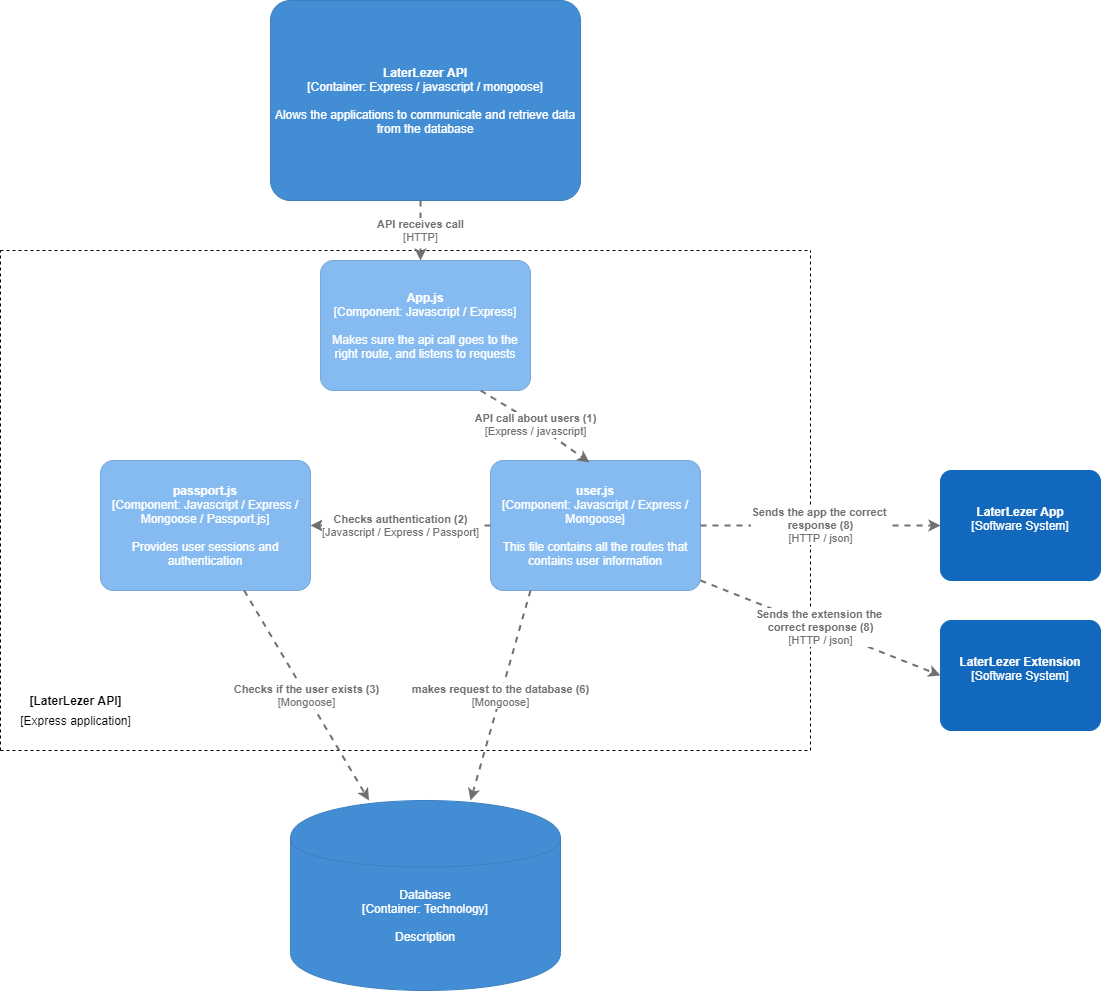

The diagram above was exported from draw.io. Its source (the exported page's mxGraphModel, read from the mxfile embedded in the PNG):
<mxGraphModel dx="1662" dy="737" grid="1" gridSize="10" guides="1" tooltips="1" connect="1" arrows="1" fold="1" page="1" pageScale="1" pageWidth="827" pageHeight="1169" math="0" shadow="0">
  <root>
    <mxCell id="ZjISs_zjeWQ31Qm5_XCD-0" />
    <mxCell id="ZjISs_zjeWQ31Qm5_XCD-1" parent="ZjISs_zjeWQ31Qm5_XCD-0" />
    <object placeholders="1" c4Name="LaterLezer API" c4Type="Container" c4Technology="Express / javascript / mongoose" c4Description="Alows the applications to communicate and retrieve data from the database" label="&lt;b&gt;%c4Name%&lt;/b&gt;&lt;div&gt;[%c4Type%: %c4Technology%]&lt;/div&gt;&lt;br&gt;&lt;div&gt;%c4Description%&lt;/div&gt;" id="ZjISs_zjeWQ31Qm5_XCD-2">
      <mxCell style="rounded=1;whiteSpace=wrap;html=1;labelBackgroundColor=none;fillColor=#438DD5;fontColor=#ffffff;align=center;arcSize=10;strokeColor=#3C7FC0;metaEdit=1;metaData={&quot;c4Type&quot;:{&quot;editable&quot;:true}};points=[[0.25,0,0],[0.5,0,0],[0.75,0,0],[1,0.25,0],[1,0.5,0],[1,0.75,0],[0.75,1,0],[0.5,1,0],[0.25,1,0],[0,0.75,0],[0,0.5,0],[0,0.25,0]];" parent="ZjISs_zjeWQ31Qm5_XCD-1" vertex="1">
        <mxGeometry x="330" y="20" width="310" height="200" as="geometry" />
      </mxCell>
    </object>
    <mxCell id="ZjISs_zjeWQ31Qm5_XCD-3" value="" style="endArrow=none;dashed=1;html=1;" parent="ZjISs_zjeWQ31Qm5_XCD-1" edge="1">
      <mxGeometry width="50" height="50" relative="1" as="geometry">
        <mxPoint x="60" y="270" as="sourcePoint" />
        <mxPoint x="870" y="270" as="targetPoint" />
      </mxGeometry>
    </mxCell>
    <mxCell id="ZjISs_zjeWQ31Qm5_XCD-4" value="" style="endArrow=none;dashed=1;html=1;" parent="ZjISs_zjeWQ31Qm5_XCD-1" edge="1">
      <mxGeometry width="50" height="50" relative="1" as="geometry">
        <mxPoint x="60" y="770" as="sourcePoint" />
        <mxPoint x="870" y="770" as="targetPoint" />
      </mxGeometry>
    </mxCell>
    <mxCell id="ZjISs_zjeWQ31Qm5_XCD-5" value="" style="endArrow=none;dashed=1;html=1;" parent="ZjISs_zjeWQ31Qm5_XCD-1" edge="1">
      <mxGeometry width="50" height="50" relative="1" as="geometry">
        <mxPoint x="60" y="770" as="sourcePoint" />
        <mxPoint x="60" y="270" as="targetPoint" />
      </mxGeometry>
    </mxCell>
    <mxCell id="ZjISs_zjeWQ31Qm5_XCD-6" value="" style="endArrow=none;dashed=1;html=1;" parent="ZjISs_zjeWQ31Qm5_XCD-1" edge="1">
      <mxGeometry width="50" height="50" relative="1" as="geometry">
        <mxPoint x="870" y="770" as="sourcePoint" />
        <mxPoint x="870" y="270" as="targetPoint" />
      </mxGeometry>
    </mxCell>
    <object placeholders="1" c4Name="App.js" c4Type="Component" c4Technology="Javascript / Express" c4Description="Makes sure the api call goes to the right route, and listens to requests" label="&lt;b&gt;%c4Name%&lt;/b&gt;&lt;div&gt;[%c4Type%: %c4Technology%]&lt;/div&gt;&lt;br&gt;&lt;div&gt;%c4Description%&lt;/div&gt;" id="ZjISs_zjeWQ31Qm5_XCD-7">
      <mxCell style="rounded=1;whiteSpace=wrap;html=1;labelBackgroundColor=none;fillColor=#85BBF0;fontColor=#ffffff;align=center;arcSize=10;strokeColor=#78A8D8;metaEdit=1;metaData={&quot;c4Type&quot;:{&quot;editable&quot;:true}};points=[[0.25,0,0],[0.5,0,0],[0.75,0,0],[1,0.25,0],[1,0.5,0],[1,0.75,0],[0.75,1,0],[0.5,1,0],[0.25,1,0],[0,0.75,0],[0,0.5,0],[0,0.25,0]];" parent="ZjISs_zjeWQ31Qm5_XCD-1" vertex="1">
        <mxGeometry x="380" y="280" width="210" height="130" as="geometry" />
      </mxCell>
    </object>
    <object placeholders="1" c4Type="Database" c4Technology="Technology" c4Description="Description" label="%c4Type%&lt;div&gt;[Container:&amp;nbsp;%c4Technology%]&lt;/div&gt;&lt;br&gt;&lt;div&gt;%c4Description%&lt;/div&gt;" id="ZjISs_zjeWQ31Qm5_XCD-10">
      <mxCell style="shape=cylinder;whiteSpace=wrap;html=1;boundedLbl=1;rounded=0;labelBackgroundColor=none;fillColor=#438DD5;fontSize=12;fontColor=#ffffff;align=center;strokeColor=#3C7FC0;metaEdit=1;points=[[0.5,0,0],[1,0.25,0],[1,0.5,0],[1,0.75,0],[0.5,1,0],[0,0.75,0],[0,0.5,0],[0,0.25,0]];metaData={&quot;c4Type&quot;:{&quot;editable&quot;:false}};" parent="ZjISs_zjeWQ31Qm5_XCD-1" vertex="1">
        <mxGeometry x="350" y="820" width="270" height="190" as="geometry" />
      </mxCell>
    </object>
    <object placeholders="1" c4Name="user.js" c4Type="Component" c4Technology="Javascript / Express / Mongoose" c4Description="This file contains all the routes that contains user information" label="&lt;b&gt;%c4Name%&lt;/b&gt;&lt;div&gt;[%c4Type%: %c4Technology%]&lt;/div&gt;&lt;br&gt;&lt;div&gt;%c4Description%&lt;/div&gt;" id="ZjISs_zjeWQ31Qm5_XCD-16">
      <mxCell style="rounded=1;whiteSpace=wrap;html=1;labelBackgroundColor=none;fillColor=#85BBF0;fontColor=#ffffff;align=center;arcSize=10;strokeColor=#78A8D8;metaEdit=1;metaData={&quot;c4Type&quot;:{&quot;editable&quot;:true}};points=[[0.25,0,0],[0.5,0,0],[0.75,0,0],[1,0.25,0],[1,0.5,0],[1,0.75,0],[0.75,1,0],[0.5,1,0],[0.25,1,0],[0,0.75,0],[0,0.5,0],[0,0.25,0]];" parent="ZjISs_zjeWQ31Qm5_XCD-1" vertex="1">
        <mxGeometry x="550" y="480" width="210" height="130" as="geometry" />
      </mxCell>
    </object>
    <object placeholders="1" c4Name="passport.js" c4Type="Component" c4Technology="Javascript / Express / Mongoose / Passport.js" c4Description="Provides user sessions and authentication" label="&lt;b&gt;%c4Name%&lt;/b&gt;&lt;div&gt;[%c4Type%: %c4Technology%]&lt;/div&gt;&lt;br&gt;&lt;div&gt;%c4Description%&lt;/div&gt;" id="ZjISs_zjeWQ31Qm5_XCD-19">
      <mxCell style="rounded=1;whiteSpace=wrap;html=1;labelBackgroundColor=none;fillColor=#85BBF0;fontColor=#ffffff;align=center;arcSize=10;strokeColor=#78A8D8;metaEdit=1;metaData={&quot;c4Type&quot;:{&quot;editable&quot;:true}};points=[[0.25,0,0],[0.5,0,0],[0.75,0,0],[1,0.25,0],[1,0.5,0],[1,0.75,0],[0.75,1,0],[0.5,1,0],[0.25,1,0],[0,0.75,0],[0,0.5,0],[0,0.25,0]];" parent="ZjISs_zjeWQ31Qm5_XCD-1" vertex="1">
        <mxGeometry x="160" y="480" width="210" height="130" as="geometry" />
      </mxCell>
    </object>
    <object placeholders="1" c4Type="Relationship" c4Technology="HTTP" c4Description="API receives call" label="&lt;div style=&quot;text-align: left&quot;&gt;&lt;div style=&quot;text-align: center&quot;&gt;&lt;b&gt;%c4Description%&lt;/b&gt;&lt;/div&gt;&lt;div style=&quot;text-align: center&quot;&gt;[%c4Technology%]&lt;/div&gt;&lt;/div&gt;" id="aPEQrWLm6rVnh6HZq93h-6">
      <mxCell style="edgeStyle=none;rounded=0;html=1;entryX=0.476;entryY=0;jettySize=auto;orthogonalLoop=1;strokeColor=#707070;strokeWidth=2;fontColor=#707070;jumpStyle=none;dashed=1;metaEdit=1;metaData={&quot;c4Type&quot;:{&quot;editable&quot;:false}};entryDx=0;entryDy=0;entryPerimeter=0;" parent="ZjISs_zjeWQ31Qm5_XCD-1" target="ZjISs_zjeWQ31Qm5_XCD-7" edge="1">
        <mxGeometry width="160" relative="1" as="geometry">
          <mxPoint x="480" y="220" as="sourcePoint" />
          <mxPoint x="640" y="220" as="targetPoint" />
        </mxGeometry>
      </mxCell>
    </object>
    <object placeholders="1" c4Type="Relationship" c4Technology="Javascript / Express / Passport" c4Description="Checks authentication (2)" label="&lt;div style=&quot;text-align: left&quot;&gt;&lt;div style=&quot;text-align: center&quot;&gt;&lt;b&gt;%c4Description%&lt;/b&gt;&lt;/div&gt;&lt;div style=&quot;text-align: center&quot;&gt;[%c4Technology%]&lt;/div&gt;&lt;/div&gt;" id="aPEQrWLm6rVnh6HZq93h-9">
      <mxCell style="edgeStyle=none;rounded=0;html=1;entryX=1;entryY=0.5;jettySize=auto;orthogonalLoop=1;strokeColor=#707070;strokeWidth=2;fontColor=#707070;jumpStyle=none;dashed=1;metaEdit=1;metaData={&quot;c4Type&quot;:{&quot;editable&quot;:false}};entryDx=0;entryDy=0;entryPerimeter=0;exitX=0;exitY=0.5;exitDx=0;exitDy=0;exitPerimeter=0;" parent="ZjISs_zjeWQ31Qm5_XCD-1" source="ZjISs_zjeWQ31Qm5_XCD-16" target="ZjISs_zjeWQ31Qm5_XCD-19" edge="1">
        <mxGeometry width="160" relative="1" as="geometry">
          <mxPoint x="550" y="544.5" as="sourcePoint" />
          <mxPoint x="710" y="544.5" as="targetPoint" />
        </mxGeometry>
      </mxCell>
    </object>
    <object placeholders="1" c4Type="Relationship" c4Technology="Express / javascript" c4Description="API call about users (1)" label="&lt;div style=&quot;text-align: left&quot;&gt;&lt;div style=&quot;text-align: center&quot;&gt;&lt;b&gt;%c4Description%&lt;/b&gt;&lt;/div&gt;&lt;div style=&quot;text-align: center&quot;&gt;[%c4Technology%]&lt;/div&gt;&lt;/div&gt;" id="aPEQrWLm6rVnh6HZq93h-10">
      <mxCell style="edgeStyle=none;rounded=0;html=1;entryX=0.471;entryY=0.015;jettySize=auto;orthogonalLoop=1;strokeColor=#707070;strokeWidth=2;fontColor=#707070;jumpStyle=none;dashed=1;metaEdit=1;metaData={&quot;c4Type&quot;:{&quot;editable&quot;:false}};entryDx=0;entryDy=0;entryPerimeter=0;" parent="ZjISs_zjeWQ31Qm5_XCD-1" target="ZjISs_zjeWQ31Qm5_XCD-16" edge="1">
        <mxGeometry width="160" relative="1" as="geometry">
          <mxPoint x="540" y="410" as="sourcePoint" />
          <mxPoint x="700" y="410" as="targetPoint" />
          <Array as="points">
            <mxPoint x="590" y="440" />
          </Array>
        </mxGeometry>
      </mxCell>
    </object>
    <object placeholders="1" c4Name="LaterLezer App" c4Type="Software System" c4Description="" label="&lt;b&gt;%c4Name%&lt;/b&gt;&lt;div&gt;[%c4Type%]&lt;/div&gt;&lt;br&gt;&lt;div&gt;%c4Description%&lt;/div&gt;" id="aPEQrWLm6rVnh6HZq93h-12">
      <mxCell style="rounded=1;whiteSpace=wrap;html=1;labelBackgroundColor=none;fillColor=#1168BD;fontColor=#ffffff;align=center;arcSize=10;strokeColor=#1168BD;metaEdit=1;metaData={&quot;c4Type&quot;:{&quot;editable&quot;:false}};points=[[0.25,0,0],[0.5,0,0],[0.75,0,0],[1,0.25,0],[1,0.5,0],[1,0.75,0],[0.75,1,0],[0.5,1,0],[0.25,1,0],[0,0.75,0],[0,0.5,0],[0,0.25,0]];" parent="ZjISs_zjeWQ31Qm5_XCD-1" vertex="1">
        <mxGeometry x="1000" y="490" width="160" height="110.00000000000001" as="geometry" />
      </mxCell>
    </object>
    <object placeholders="1" c4Type="Relationship" c4Technology="HTTP / json" c4Description="Sends the app the correct &#10;response (8)" label="&lt;div style=&quot;text-align: left&quot;&gt;&lt;div style=&quot;text-align: center&quot;&gt;&lt;b&gt;%c4Description%&lt;/b&gt;&lt;/div&gt;&lt;div style=&quot;text-align: center&quot;&gt;[%c4Technology%]&lt;/div&gt;&lt;/div&gt;" id="aPEQrWLm6rVnh6HZq93h-13">
      <mxCell style="edgeStyle=none;rounded=0;html=1;entryX=0;entryY=0.5;jettySize=auto;orthogonalLoop=1;strokeColor=#707070;strokeWidth=2;fontColor=#707070;jumpStyle=none;dashed=1;metaEdit=1;metaData={&quot;c4Type&quot;:{&quot;editable&quot;:false}};entryDx=0;entryDy=0;entryPerimeter=0;exitX=1;exitY=0.5;exitDx=0;exitDy=0;exitPerimeter=0;" parent="ZjISs_zjeWQ31Qm5_XCD-1" source="ZjISs_zjeWQ31Qm5_XCD-16" target="aPEQrWLm6rVnh6HZq93h-12" edge="1">
        <mxGeometry width="160" relative="1" as="geometry">
          <mxPoint x="760" y="550" as="sourcePoint" />
          <mxPoint x="920" y="550" as="targetPoint" />
        </mxGeometry>
      </mxCell>
    </object>
    <object placeholders="1" c4Name="LaterLezer Extension" c4Type="Software System" c4Description="" label="&lt;b&gt;%c4Name%&lt;/b&gt;&lt;div&gt;[%c4Type%]&lt;/div&gt;&lt;br&gt;&lt;div&gt;%c4Description%&lt;/div&gt;" id="aPEQrWLm6rVnh6HZq93h-14">
      <mxCell style="rounded=1;whiteSpace=wrap;html=1;labelBackgroundColor=none;fillColor=#1168BD;fontColor=#ffffff;align=center;arcSize=10;strokeColor=#1168BD;metaEdit=1;metaData={&quot;c4Type&quot;:{&quot;editable&quot;:false}};points=[[0.25,0,0],[0.5,0,0],[0.75,0,0],[1,0.25,0],[1,0.5,0],[1,0.75,0],[0.75,1,0],[0.5,1,0],[0.25,1,0],[0,0.75,0],[0,0.5,0],[0,0.25,0]];" parent="ZjISs_zjeWQ31Qm5_XCD-1" vertex="1">
        <mxGeometry x="1000" y="640" width="160" height="110.00000000000001" as="geometry" />
      </mxCell>
    </object>
    <object placeholders="1" c4Type="Relationship" c4Technology="HTTP / json" c4Description="Sends the extension the &#10;correct response (8)" label="&lt;div style=&quot;text-align: left&quot;&gt;&lt;div style=&quot;text-align: center&quot;&gt;&lt;b&gt;%c4Description%&lt;/b&gt;&lt;/div&gt;&lt;div style=&quot;text-align: center&quot;&gt;[%c4Technology%]&lt;/div&gt;&lt;/div&gt;" id="aPEQrWLm6rVnh6HZq93h-15">
      <mxCell style="edgeStyle=none;rounded=0;html=1;entryX=0;entryY=0.5;jettySize=auto;orthogonalLoop=1;strokeColor=#707070;strokeWidth=2;fontColor=#707070;jumpStyle=none;dashed=1;metaEdit=1;metaData={&quot;c4Type&quot;:{&quot;editable&quot;:false}};entryDx=0;entryDy=0;entryPerimeter=0;" parent="ZjISs_zjeWQ31Qm5_XCD-1" target="aPEQrWLm6rVnh6HZq93h-14" edge="1">
        <mxGeometry width="160" relative="1" as="geometry">
          <mxPoint x="760" y="600" as="sourcePoint" />
          <mxPoint x="920" y="600" as="targetPoint" />
        </mxGeometry>
      </mxCell>
    </object>
    <object placeholders="1" c4Type="Relationship" c4Technology="Mongoose" c4Description="Checks if the user exists (3)" label="&lt;div style=&quot;text-align: left&quot;&gt;&lt;div style=&quot;text-align: center&quot;&gt;&lt;b&gt;%c4Description%&lt;/b&gt;&lt;/div&gt;&lt;div style=&quot;text-align: center&quot;&gt;[%c4Technology%]&lt;/div&gt;&lt;/div&gt;" id="aPEQrWLm6rVnh6HZq93h-16">
      <mxCell style="edgeStyle=none;rounded=0;html=1;jettySize=auto;orthogonalLoop=1;strokeColor=#707070;strokeWidth=2;fontColor=#707070;jumpStyle=none;dashed=1;metaEdit=1;metaData={&quot;c4Type&quot;:{&quot;editable&quot;:false}};" parent="ZjISs_zjeWQ31Qm5_XCD-1" source="ZjISs_zjeWQ31Qm5_XCD-19" target="ZjISs_zjeWQ31Qm5_XCD-10" edge="1">
        <mxGeometry width="160" relative="1" as="geometry">
          <mxPoint x="260" y="610" as="sourcePoint" />
          <mxPoint x="420" y="610" as="targetPoint" />
        </mxGeometry>
      </mxCell>
    </object>
    <object placeholders="1" c4Type="Relationship" c4Technology="Mongoose" c4Description="makes request to the database (6)" label="&lt;div style=&quot;text-align: left&quot;&gt;&lt;div style=&quot;text-align: center&quot;&gt;&lt;b&gt;%c4Description%&lt;/b&gt;&lt;/div&gt;&lt;div style=&quot;text-align: center&quot;&gt;[%c4Technology%]&lt;/div&gt;&lt;/div&gt;" id="aPEQrWLm6rVnh6HZq93h-19">
      <mxCell style="edgeStyle=none;rounded=0;html=1;entryX=0.667;entryY=0;jettySize=auto;orthogonalLoop=1;strokeColor=#707070;strokeWidth=2;fontColor=#707070;jumpStyle=none;dashed=1;metaEdit=1;metaData={&quot;c4Type&quot;:{&quot;editable&quot;:false}};entryDx=0;entryDy=0;entryPerimeter=0;" parent="ZjISs_zjeWQ31Qm5_XCD-1" target="ZjISs_zjeWQ31Qm5_XCD-10" edge="1">
        <mxGeometry width="160" relative="1" as="geometry">
          <mxPoint x="590" y="610" as="sourcePoint" />
          <mxPoint x="740" y="610" as="targetPoint" />
        </mxGeometry>
      </mxCell>
    </object>
    <mxCell id="DWhz1WbBaZAfUZVydavK-0" value="&lt;b&gt;[LaterLezer API]&lt;/b&gt;" style="text;html=1;align=center;verticalAlign=middle;resizable=0;points=[];autosize=1;" vertex="1" parent="ZjISs_zjeWQ31Qm5_XCD-1">
      <mxGeometry x="80" y="710" width="110" height="20" as="geometry" />
    </mxCell>
    <mxCell id="DWhz1WbBaZAfUZVydavK-1" value="[Express application]" style="text;html=1;align=center;verticalAlign=middle;resizable=0;points=[];autosize=1;" vertex="1" parent="ZjISs_zjeWQ31Qm5_XCD-1">
      <mxGeometry x="70" y="730" width="130" height="20" as="geometry" />
    </mxCell>
  </root>
</mxGraphModel>